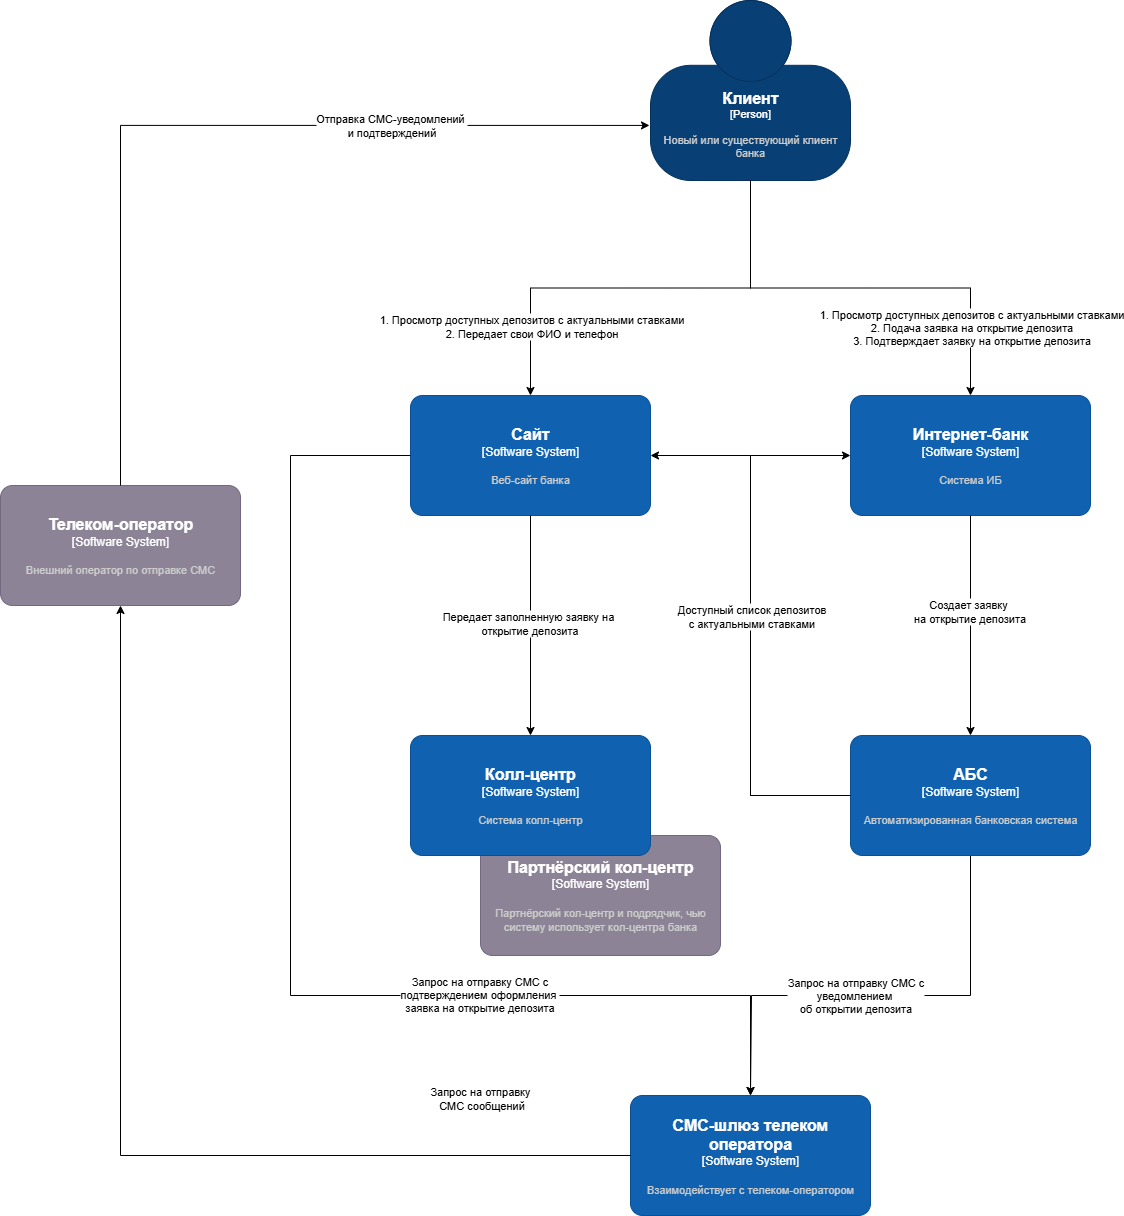

The diagram above was exported from draw.io. Its source (the exported page's mxGraphModel, read from the mxfile embedded in the PNG):
<mxGraphModel dx="-1334" dy="1235" grid="1" gridSize="10" guides="1" tooltips="1" connect="1" arrows="1" fold="1" page="1" pageScale="1" pageWidth="827" pageHeight="1169" math="0" shadow="0">
  <root>
    <mxCell id="0" />
    <mxCell id="1" parent="0" />
    <mxCell id="fzokQ9e5YO19wG1mRL8M-63" style="edgeStyle=orthogonalEdgeStyle;rounded=0;orthogonalLoop=1;jettySize=auto;html=1;exitX=0;exitY=0.5;exitDx=0;exitDy=0;exitPerimeter=0;entryX=0;entryY=0.5;entryDx=0;entryDy=0;entryPerimeter=0;" parent="1" source="fzokQ9e5YO19wG1mRL8M-48" target="fzokQ9e5YO19wG1mRL8M-44" edge="1">
      <mxGeometry relative="1" as="geometry">
        <mxPoint x="4280" y="945" as="sourcePoint" />
        <Array as="points">
          <mxPoint x="4280" y="1285" />
          <mxPoint x="4280" y="945" />
        </Array>
      </mxGeometry>
    </mxCell>
    <object placeholders="1" c4Name="Интернет-банк" c4Type="Software System" c4Description="Система ИБ" label="&lt;font style=&quot;font-size: 16px&quot;&gt;&lt;b&gt;%c4Name%&lt;/b&gt;&lt;/font&gt;&lt;div&gt;[%c4Type%]&lt;/div&gt;&lt;br&gt;&lt;div&gt;&lt;font style=&quot;font-size: 11px&quot;&gt;&lt;font color=&quot;#cccccc&quot;&gt;%c4Description%&lt;/font&gt;&lt;/div&gt;" id="fzokQ9e5YO19wG1mRL8M-44">
      <mxCell style="rounded=1;whiteSpace=wrap;html=1;labelBackgroundColor=none;fillColor=#1061B0;fontColor=#ffffff;align=center;arcSize=10;strokeColor=#0D5091;metaEdit=1;resizable=0;points=[[0.25,0,0],[0.5,0,0],[0.75,0,0],[1,0.25,0],[1,0.5,0],[1,0.75,0],[0.75,1,0],[0.5,1,0],[0.25,1,0],[0,0.75,0],[0,0.5,0],[0,0.25,0]];" parent="1" vertex="1">
        <mxGeometry x="4380" y="885" width="240" height="120" as="geometry" />
      </mxCell>
    </object>
    <object placeholders="1" c4Name="Клиент" c4Type="Person" c4Description="Новый или существующий клиент банка" label="&lt;font style=&quot;font-size: 16px&quot;&gt;&lt;b&gt;%c4Name%&lt;/b&gt;&lt;/font&gt;&lt;div&gt;[%c4Type%]&lt;/div&gt;&lt;br&gt;&lt;div&gt;&lt;font style=&quot;font-size: 11px&quot;&gt;&lt;font color=&quot;#cccccc&quot;&gt;%c4Description%&lt;/font&gt;&lt;/div&gt;" id="fzokQ9e5YO19wG1mRL8M-45">
      <mxCell style="html=1;fontSize=11;dashed=0;whiteSpace=wrap;fillColor=#083F75;strokeColor=#06315C;fontColor=#ffffff;shape=mxgraph.c4.person2;align=center;metaEdit=1;points=[[0.5,0,0],[1,0.5,0],[1,0.75,0],[0.75,1,0],[0.5,1,0],[0.25,1,0],[0,0.75,0],[0,0.5,0]];resizable=0;" parent="1" vertex="1">
        <mxGeometry x="4180" y="490" width="200" height="180" as="geometry" />
      </mxCell>
    </object>
    <object placeholders="1" c4Name="Сайт" c4Type="Software System" c4Description="Веб-сайт банка" label="&lt;font style=&quot;font-size: 16px&quot;&gt;&lt;b&gt;%c4Name%&lt;/b&gt;&lt;/font&gt;&lt;div&gt;[%c4Type%]&lt;/div&gt;&lt;br&gt;&lt;div&gt;&lt;font style=&quot;font-size: 11px&quot;&gt;&lt;font color=&quot;#cccccc&quot;&gt;%c4Description%&lt;/font&gt;&lt;/div&gt;" id="fzokQ9e5YO19wG1mRL8M-46">
      <mxCell style="rounded=1;whiteSpace=wrap;html=1;labelBackgroundColor=none;fillColor=#1061B0;fontColor=#ffffff;align=center;arcSize=10;strokeColor=#0D5091;metaEdit=1;resizable=0;points=[[0.25,0,0],[0.5,0,0],[0.75,0,0],[1,0.25,0],[1,0.5,0],[1,0.75,0],[0.75,1,0],[0.5,1,0],[0.25,1,0],[0,0.75,0],[0,0.5,0],[0,0.25,0]];" parent="1" vertex="1">
        <mxGeometry x="3940" y="885" width="240" height="120" as="geometry" />
      </mxCell>
    </object>
    <mxCell id="fzokQ9e5YO19wG1mRL8M-79" style="edgeStyle=orthogonalEdgeStyle;rounded=0;orthogonalLoop=1;jettySize=auto;html=1;exitX=0.5;exitY=1;exitDx=0;exitDy=0;exitPerimeter=0;" parent="1" source="fzokQ9e5YO19wG1mRL8M-48" edge="1">
      <mxGeometry relative="1" as="geometry">
        <mxPoint x="4280" y="1585" as="targetPoint" />
        <Array as="points">
          <mxPoint x="4500" y="1485" />
          <mxPoint x="4281" y="1485" />
        </Array>
      </mxGeometry>
    </mxCell>
    <mxCell id="fzokQ9e5YO19wG1mRL8M-82" value="Запрос на отправку СМС с&lt;div&gt;уведомлением&amp;nbsp;&lt;/div&gt;&lt;div&gt;об открытии депозита&lt;/div&gt;" style="edgeLabel;html=1;align=center;verticalAlign=middle;resizable=0;points=[];" parent="fzokQ9e5YO19wG1mRL8M-79" vertex="1" connectable="0">
      <mxGeometry x="0.1134" y="-1" relative="1" as="geometry">
        <mxPoint as="offset" />
      </mxGeometry>
    </mxCell>
    <object placeholders="1" c4Name="АБС" c4Type="Software System" c4Description="Автоматизированная банковская система" label="&lt;font style=&quot;font-size: 16px&quot;&gt;&lt;b&gt;%c4Name%&lt;/b&gt;&lt;/font&gt;&lt;div&gt;[%c4Type%]&lt;/div&gt;&lt;br&gt;&lt;div&gt;&lt;font style=&quot;font-size: 11px&quot;&gt;&lt;font color=&quot;#cccccc&quot;&gt;%c4Description%&lt;/font&gt;&lt;/div&gt;" id="fzokQ9e5YO19wG1mRL8M-48">
      <mxCell style="rounded=1;whiteSpace=wrap;html=1;labelBackgroundColor=none;fillColor=#1061B0;fontColor=#ffffff;align=center;arcSize=10;strokeColor=#0D5091;metaEdit=1;resizable=0;points=[[0.25,0,0],[0.5,0,0],[0.75,0,0],[1,0.25,0],[1,0.5,0],[1,0.75,0],[0.75,1,0],[0.5,1,0],[0.25,1,0],[0,0.75,0],[0,0.5,0],[0,0.25,0]];" parent="1" vertex="1">
        <mxGeometry x="4380" y="1225" width="240" height="120" as="geometry" />
      </mxCell>
    </object>
    <mxCell id="fzokQ9e5YO19wG1mRL8M-49" style="edgeStyle=orthogonalEdgeStyle;rounded=0;orthogonalLoop=1;jettySize=auto;html=1;exitX=0.5;exitY=1;exitDx=0;exitDy=0;exitPerimeter=0;entryX=0.5;entryY=0;entryDx=0;entryDy=0;entryPerimeter=0;" parent="1" source="fzokQ9e5YO19wG1mRL8M-45" target="fzokQ9e5YO19wG1mRL8M-44" edge="1">
      <mxGeometry relative="1" as="geometry" />
    </mxCell>
    <mxCell id="fzokQ9e5YO19wG1mRL8M-51" value="1. Просмотр доступных депозитов с актуальными ставками&lt;div&gt;2. Подача заявка на открытие депозита&lt;/div&gt;&lt;div&gt;3. Подтверждает заявку на открытие депозита&lt;/div&gt;" style="edgeLabel;html=1;align=center;verticalAlign=middle;resizable=0;points=[];" parent="fzokQ9e5YO19wG1mRL8M-49" vertex="1" connectable="0">
      <mxGeometry x="0.6833" y="4" relative="1" as="geometry">
        <mxPoint x="-4" as="offset" />
      </mxGeometry>
    </mxCell>
    <mxCell id="fzokQ9e5YO19wG1mRL8M-50" style="edgeStyle=orthogonalEdgeStyle;rounded=0;orthogonalLoop=1;jettySize=auto;html=1;exitX=0.5;exitY=1;exitDx=0;exitDy=0;exitPerimeter=0;entryX=0.5;entryY=0;entryDx=0;entryDy=0;entryPerimeter=0;" parent="1" source="fzokQ9e5YO19wG1mRL8M-45" target="fzokQ9e5YO19wG1mRL8M-46" edge="1">
      <mxGeometry relative="1" as="geometry" />
    </mxCell>
    <mxCell id="fzokQ9e5YO19wG1mRL8M-52" value="1. Просмотр доступных депозитов с актуальными ставками&lt;div&gt;2. Передает свои ФИО и телефон&lt;/div&gt;" style="edgeLabel;html=1;align=center;verticalAlign=middle;resizable=0;points=[];" parent="fzokQ9e5YO19wG1mRL8M-50" vertex="1" connectable="0">
      <mxGeometry x="0.699" y="-2" relative="1" as="geometry">
        <mxPoint x="2" y="-5" as="offset" />
      </mxGeometry>
    </mxCell>
    <mxCell id="fzokQ9e5YO19wG1mRL8M-53" style="edgeStyle=orthogonalEdgeStyle;rounded=0;orthogonalLoop=1;jettySize=auto;html=1;exitX=0.5;exitY=1;exitDx=0;exitDy=0;exitPerimeter=0;entryX=0.5;entryY=0;entryDx=0;entryDy=0;entryPerimeter=0;" parent="1" source="fzokQ9e5YO19wG1mRL8M-46" target="fzokQ9e5YO19wG1mRL8M-47" edge="1">
      <mxGeometry relative="1" as="geometry" />
    </mxCell>
    <mxCell id="fzokQ9e5YO19wG1mRL8M-54" value="Передает заполненную заявку на&amp;nbsp;&lt;div&gt;открытие депозита&lt;/div&gt;" style="edgeLabel;html=1;align=center;verticalAlign=middle;resizable=0;points=[];" parent="fzokQ9e5YO19wG1mRL8M-53" vertex="1" connectable="0">
      <mxGeometry x="-0.0276" y="-2" relative="1" as="geometry">
        <mxPoint as="offset" />
      </mxGeometry>
    </mxCell>
    <mxCell id="fzokQ9e5YO19wG1mRL8M-55" style="edgeStyle=orthogonalEdgeStyle;rounded=0;orthogonalLoop=1;jettySize=auto;html=1;exitX=0;exitY=0.5;exitDx=0;exitDy=0;exitPerimeter=0;entryX=1;entryY=0.5;entryDx=0;entryDy=0;entryPerimeter=0;" parent="1" source="fzokQ9e5YO19wG1mRL8M-48" target="fzokQ9e5YO19wG1mRL8M-46" edge="1">
      <mxGeometry relative="1" as="geometry">
        <Array as="points">
          <mxPoint x="4280" y="1285" />
          <mxPoint x="4280" y="945" />
        </Array>
      </mxGeometry>
    </mxCell>
    <mxCell id="fzokQ9e5YO19wG1mRL8M-57" value="&lt;span style=&quot;color: rgba(0, 0, 0, 0); font-family: monospace; font-size: 0px; text-align: start; background-color: rgb(236, 236, 236);&quot;&gt;%3CmxGraphModel%3E%3Croot%3E%3CmxCell%20id%3D%220%22%2F%3E%3CmxCell%20id%3D%221%22%20parent%3D%220%22%2F%3E%3CmxCell%20id%3D%222%22%20value%3D%221.%20%D0%9F%D0%B5%D1%80%D0%B5%D0%B4%D0%B0%D0%B5%D1%82%20%D0%B7%D0%B0%D0%BF%D0%BE%D0%BB%D0%BD%D0%B5%D0%BD%D0%BD%D1%83%D1%8E%20%D0%B7%D0%B0%D1%8F%D0%B2%D0%BA%D1%83%20%D0%BD%D0%B0%26amp%3Bnbsp%3B%26lt%3Bdiv%26gt%3B%D0%BE%D1%82%D0%BA%D1%80%D1%8B%D1%82%D0%B8%D0%B5%20%D0%B4%D0%B5%D0%BF%D0%BE%D0%B7%D0%B8%D1%82%D0%B0%26lt%3B%2Fdiv%26gt%3B%22%20style%3D%22edgeLabel%3Bhtml%3D1%3Balign%3Dcenter%3BverticalAlign%3Dmiddle%3Bresizable%3D0%3Bpoints%3D%5B%5D%3B%22%20vertex%3D%221%22%20connectable%3D%220%22%20parent%3D%221%22%3E%3CmxGeometry%20x%3D%224078%22%20y%3D%221576.8965517241381%22%20as%3D%22geometry%22%2F%3E%3C%2FmxCell%3E%3C%2Froot%3E%3C%2FmxGraphModel%3E11&lt;/span&gt;" style="edgeLabel;html=1;align=center;verticalAlign=middle;resizable=0;points=[];" parent="fzokQ9e5YO19wG1mRL8M-55" vertex="1" connectable="0">
      <mxGeometry x="0.0465" y="-1" relative="1" as="geometry">
        <mxPoint as="offset" />
      </mxGeometry>
    </mxCell>
    <mxCell id="fzokQ9e5YO19wG1mRL8M-58" value="Доступный список депозитов&lt;div&gt;с актуальными ставками&lt;/div&gt;" style="edgeLabel;html=1;align=center;verticalAlign=middle;resizable=0;points=[];" parent="fzokQ9e5YO19wG1mRL8M-55" vertex="1" connectable="0">
      <mxGeometry x="-0.0016" relative="1" as="geometry">
        <mxPoint y="-10" as="offset" />
      </mxGeometry>
    </mxCell>
    <object placeholders="1" c4Name="Телеком-оператор" c4Type="Software System" c4Description="Внешний оператор по отправке СМС" label="&lt;font style=&quot;font-size: 16px&quot;&gt;&lt;b&gt;%c4Name%&lt;/b&gt;&lt;/font&gt;&lt;div&gt;[%c4Type%]&lt;/div&gt;&lt;br&gt;&lt;div&gt;&lt;font style=&quot;font-size: 11px&quot;&gt;&lt;font color=&quot;#cccccc&quot;&gt;%c4Description%&lt;/font&gt;&lt;/div&gt;" id="fzokQ9e5YO19wG1mRL8M-61">
      <mxCell style="rounded=1;whiteSpace=wrap;html=1;labelBackgroundColor=none;fillColor=#8C8496;fontColor=#ffffff;align=center;arcSize=10;strokeColor=#736782;metaEdit=1;resizable=0;points=[[0.25,0,0],[0.5,0,0],[0.75,0,0],[1,0.25,0],[1,0.5,0],[1,0.75,0],[0.75,1,0],[0.5,1,0],[0.25,1,0],[0,0.75,0],[0,0.5,0],[0,0.25,0]];" parent="1" vertex="1">
        <mxGeometry x="3530" y="975" width="240" height="120" as="geometry" />
      </mxCell>
    </object>
    <mxCell id="fzokQ9e5YO19wG1mRL8M-64" style="edgeStyle=orthogonalEdgeStyle;rounded=0;orthogonalLoop=1;jettySize=auto;html=1;exitX=0.5;exitY=1;exitDx=0;exitDy=0;exitPerimeter=0;entryX=0.5;entryY=0;entryDx=0;entryDy=0;entryPerimeter=0;" parent="1" source="fzokQ9e5YO19wG1mRL8M-44" target="fzokQ9e5YO19wG1mRL8M-48" edge="1">
      <mxGeometry relative="1" as="geometry" />
    </mxCell>
    <mxCell id="fzokQ9e5YO19wG1mRL8M-65" value="&lt;span style=&quot;color: rgba(0, 0, 0, 0); font-family: monospace; font-size: 0px; text-align: start; background-color: rgb(236, 236, 236);&quot;&gt;%3CmxGraphModel%3E%3Croot%3E%3CmxCell%20id%3D%220%22%2F%3E%3CmxCell%20id%3D%221%22%20parent%3D%220%22%2F%3E%3CmxCell%20id%3D%222%22%20value%3D%22%D0%9F%D0%B5%D1%80%D0%B5%D0%B4%D0%B0%D0%B5%D1%82%20%D0%B7%D0%B0%D0%BF%D0%BE%D0%BB%D0%BD%D0%B5%D0%BD%D0%BD%D1%83%D1%8E%20%D0%B7%D0%B0%D1%8F%D0%B2%D0%BA%D1%83%20%D0%BD%D0%B0%26amp%3Bnbsp%3B%26lt%3Bdiv%26gt%3B%D0%BE%D1%82%D0%BA%D1%80%D1%8B%D1%82%D0%B8%D0%B5%20%D0%B4%D0%B5%D0%BF%D0%BE%D0%B7%D0%B8%D1%82%D0%B0%26lt%3B%2Fdiv%26gt%3B%22%20style%3D%22edgeLabel%3Bhtml%3D1%3Balign%3Dcenter%3BverticalAlign%3Dmiddle%3Bresizable%3D0%3Bpoints%3D%5B%5D%3B%22%20vertex%3D%221%22%20connectable%3D%220%22%20parent%3D%221%22%3E%3CmxGeometry%20x%3D%224078%22%20y%3D%221576.8965517241381%22%20as%3D%22geometry%22%2F%3E%3C%2FmxCell%3E%3C%2Froot%3E%3C%2FmxGraphModel%3EС&lt;/span&gt;" style="edgeLabel;html=1;align=center;verticalAlign=middle;resizable=0;points=[];" parent="fzokQ9e5YO19wG1mRL8M-64" vertex="1" connectable="0">
      <mxGeometry x="-0.1467" y="1" relative="1" as="geometry">
        <mxPoint as="offset" />
      </mxGeometry>
    </mxCell>
    <mxCell id="fzokQ9e5YO19wG1mRL8M-66" value="Создает заявку&amp;nbsp;&lt;div&gt;на открытие депозита&lt;/div&gt;" style="edgeLabel;html=1;align=center;verticalAlign=middle;resizable=0;points=[];" parent="fzokQ9e5YO19wG1mRL8M-64" vertex="1" connectable="0">
      <mxGeometry x="-0.1404" y="-2" relative="1" as="geometry">
        <mxPoint as="offset" />
      </mxGeometry>
    </mxCell>
    <mxCell id="fzokQ9e5YO19wG1mRL8M-69" style="edgeStyle=orthogonalEdgeStyle;rounded=0;orthogonalLoop=1;jettySize=auto;html=1;exitX=0.5;exitY=0;exitDx=0;exitDy=0;exitPerimeter=0;entryX=-0.005;entryY=0.694;entryDx=0;entryDy=0;entryPerimeter=0;" parent="1" source="fzokQ9e5YO19wG1mRL8M-61" target="fzokQ9e5YO19wG1mRL8M-45" edge="1">
      <mxGeometry relative="1" as="geometry">
        <Array as="points">
          <mxPoint x="3650" y="615" />
        </Array>
      </mxGeometry>
    </mxCell>
    <mxCell id="fzokQ9e5YO19wG1mRL8M-77" value="Отправка СМС-уведомлений&amp;nbsp;&lt;div&gt;и подтверждений&lt;/div&gt;" style="edgeLabel;html=1;align=center;verticalAlign=middle;resizable=0;points=[];" parent="fzokQ9e5YO19wG1mRL8M-69" vertex="1" connectable="0">
      <mxGeometry x="0.0728" y="-2" relative="1" as="geometry">
        <mxPoint x="154" y="-2" as="offset" />
      </mxGeometry>
    </mxCell>
    <object placeholders="1" c4Name="СМС-шлюз телеком оператора" c4Type="Software System" c4Description="Взаимодействует с телеком-оператором" label="&lt;font style=&quot;font-size: 16px&quot;&gt;&lt;b&gt;%c4Name%&lt;/b&gt;&lt;/font&gt;&lt;div&gt;[%c4Type%]&lt;/div&gt;&lt;br&gt;&lt;div&gt;&lt;font style=&quot;font-size: 11px&quot;&gt;&lt;font color=&quot;#cccccc&quot;&gt;%c4Description%&lt;/font&gt;&lt;/div&gt;" id="fzokQ9e5YO19wG1mRL8M-72">
      <mxCell style="rounded=1;whiteSpace=wrap;html=1;labelBackgroundColor=none;fillColor=#1061B0;fontColor=#ffffff;align=center;arcSize=10;strokeColor=#0D5091;metaEdit=1;resizable=0;points=[[0.25,0,0],[0.5,0,0],[0.75,0,0],[1,0.25,0],[1,0.5,0],[1,0.75,0],[0.75,1,0],[0.5,1,0],[0.25,1,0],[0,0.75,0],[0,0.5,0],[0,0.25,0]];" parent="1" vertex="1">
        <mxGeometry x="4160" y="1585" width="240" height="120" as="geometry" />
      </mxCell>
    </object>
    <object placeholders="1" c4Name="Партнёрский кол-центр" c4Type="Software System" c4Description="Партнёрский кол-центр и подрядчик, чью систему использует кол-центра банка" label="&lt;font style=&quot;font-size: 16px&quot;&gt;&lt;b&gt;%c4Name%&lt;/b&gt;&lt;/font&gt;&lt;div&gt;[%c4Type%]&lt;/div&gt;&lt;br&gt;&lt;div&gt;&lt;font style=&quot;font-size: 11px&quot;&gt;&lt;font color=&quot;#cccccc&quot;&gt;%c4Description%&lt;/font&gt;&lt;/div&gt;" id="fzokQ9e5YO19wG1mRL8M-73">
      <mxCell style="rounded=1;whiteSpace=wrap;html=1;labelBackgroundColor=none;fillColor=#8C8496;fontColor=#ffffff;align=center;arcSize=10;strokeColor=#736782;metaEdit=1;resizable=0;points=[[0.25,0,0],[0.5,0,0],[0.75,0,0],[1,0.25,0],[1,0.5,0],[1,0.75,0],[0.75,1,0],[0.5,1,0],[0.25,1,0],[0,0.75,0],[0,0.5,0],[0,0.25,0]];" parent="1" vertex="1">
        <mxGeometry x="4010" y="1325" width="240" height="120" as="geometry" />
      </mxCell>
    </object>
    <mxCell id="fzokQ9e5YO19wG1mRL8M-74" style="edgeStyle=orthogonalEdgeStyle;rounded=0;orthogonalLoop=1;jettySize=auto;html=1;exitX=0;exitY=0.5;exitDx=0;exitDy=0;exitPerimeter=0;entryX=0.5;entryY=1;entryDx=0;entryDy=0;entryPerimeter=0;" parent="1" source="fzokQ9e5YO19wG1mRL8M-72" target="fzokQ9e5YO19wG1mRL8M-61" edge="1">
      <mxGeometry relative="1" as="geometry">
        <mxPoint x="3520" y="1095" as="targetPoint" />
        <Array as="points">
          <mxPoint x="3650" y="1645" />
        </Array>
      </mxGeometry>
    </mxCell>
    <mxCell id="fzokQ9e5YO19wG1mRL8M-75" value="Запрос на отправку&amp;nbsp;&lt;div&gt;СМС сообщений&lt;/div&gt;" style="edgeLabel;html=1;align=center;verticalAlign=middle;resizable=0;points=[];" parent="fzokQ9e5YO19wG1mRL8M-74" vertex="1" connectable="0">
      <mxGeometry x="0.1612" y="-2" relative="1" as="geometry">
        <mxPoint x="358" y="47" as="offset" />
      </mxGeometry>
    </mxCell>
    <object placeholders="1" c4Name="Колл-центр" c4Type="Software System" c4Description="Система колл-центр" label="&lt;font style=&quot;font-size: 16px&quot;&gt;&lt;b&gt;%c4Name%&lt;/b&gt;&lt;/font&gt;&lt;div&gt;[%c4Type%]&lt;/div&gt;&lt;br&gt;&lt;div&gt;&lt;font style=&quot;font-size: 11px&quot;&gt;&lt;font color=&quot;#cccccc&quot;&gt;%c4Description%&lt;/font&gt;&lt;/div&gt;" id="fzokQ9e5YO19wG1mRL8M-47">
      <mxCell style="rounded=1;whiteSpace=wrap;html=1;labelBackgroundColor=none;fillColor=#1061B0;fontColor=#ffffff;align=center;arcSize=10;strokeColor=#0D5091;metaEdit=1;resizable=0;points=[[0.25,0,0],[0.5,0,0],[0.75,0,0],[1,0.25,0],[1,0.5,0],[1,0.75,0],[0.75,1,0],[0.5,1,0],[0.25,1,0],[0,0.75,0],[0,0.5,0],[0,0.25,0]];" parent="1" vertex="1">
        <mxGeometry x="3940" y="1225" width="240" height="120" as="geometry" />
      </mxCell>
    </object>
    <mxCell id="fzokQ9e5YO19wG1mRL8M-78" style="edgeStyle=orthogonalEdgeStyle;rounded=0;orthogonalLoop=1;jettySize=auto;html=1;exitX=0;exitY=0.5;exitDx=0;exitDy=0;exitPerimeter=0;entryX=0.5;entryY=0;entryDx=0;entryDy=0;entryPerimeter=0;" parent="1" source="fzokQ9e5YO19wG1mRL8M-46" target="fzokQ9e5YO19wG1mRL8M-72" edge="1">
      <mxGeometry relative="1" as="geometry">
        <Array as="points">
          <mxPoint x="3820" y="945" />
          <mxPoint x="3820" y="1485" />
          <mxPoint x="4280" y="1485" />
        </Array>
      </mxGeometry>
    </mxCell>
    <mxCell id="fzokQ9e5YO19wG1mRL8M-81" value="Запрос на отправку СМС с&lt;div&gt;подтверждением оформления&amp;nbsp;&lt;/div&gt;&lt;div&gt;заявка на открытие депозита&lt;/div&gt;" style="edgeLabel;html=1;align=center;verticalAlign=middle;resizable=0;points=[];" parent="fzokQ9e5YO19wG1mRL8M-78" vertex="1" connectable="0">
      <mxGeometry x="0.3902" y="2" relative="1" as="geometry">
        <mxPoint as="offset" />
      </mxGeometry>
    </mxCell>
  </root>
</mxGraphModel>